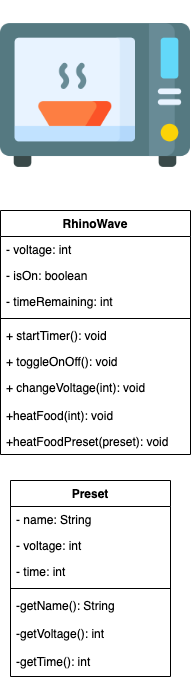

The diagram above was exported from draw.io. Its source (the exported page's mxGraphModel, read from the mxfile embedded in the PNG):
<mxGraphModel dx="1251" dy="619" grid="1" gridSize="10" guides="1" tooltips="1" connect="1" arrows="1" fold="1" page="1" pageScale="1" pageWidth="850" pageHeight="1100" math="0" shadow="0">
  <root>
    <mxCell id="0" />
    <mxCell id="1" parent="0" />
    <mxCell id="zC5DyobcaLvKSK5icKDv-1" value="" style="shape=image;verticalLabelPosition=bottom;labelBackgroundColor=#ffffff;verticalAlign=top;aspect=fixed;imageAspect=0;image=data:image/png,(base64 omitted: 16944 chars);" parent="1" vertex="1">
      <mxGeometry width="190" height="190" as="geometry" />
    </mxCell>
    <mxCell id="zC5DyobcaLvKSK5icKDv-6" value="RhinoWave" style="swimlane;fontStyle=1;align=center;verticalAlign=top;childLayout=stackLayout;horizontal=1;startSize=26;horizontalStack=0;resizeParent=1;resizeParentMax=0;resizeLast=0;collapsible=1;marginBottom=0;" parent="1" vertex="1">
      <mxGeometry y="210" width="190" height="244" as="geometry" />
    </mxCell>
    <mxCell id="zC5DyobcaLvKSK5icKDv-7" value="- voltage: int" style="text;strokeColor=none;fillColor=none;align=left;verticalAlign=top;spacingLeft=4;spacingRight=4;overflow=hidden;rotatable=0;points=[[0,0.5],[1,0.5]];portConstraint=eastwest;" parent="zC5DyobcaLvKSK5icKDv-6" vertex="1">
      <mxGeometry y="26" width="190" height="26" as="geometry" />
    </mxCell>
    <mxCell id="zC5DyobcaLvKSK5icKDv-12" value="- isOn: boolean" style="text;strokeColor=none;fillColor=none;align=left;verticalAlign=top;spacingLeft=4;spacingRight=4;overflow=hidden;rotatable=0;points=[[0,0.5],[1,0.5]];portConstraint=eastwest;" parent="zC5DyobcaLvKSK5icKDv-6" vertex="1">
      <mxGeometry y="52" width="190" height="26" as="geometry" />
    </mxCell>
    <mxCell id="zC5DyobcaLvKSK5icKDv-13" value="- timeRemaining: int" style="text;strokeColor=none;fillColor=none;align=left;verticalAlign=top;spacingLeft=4;spacingRight=4;overflow=hidden;rotatable=0;points=[[0,0.5],[1,0.5]];portConstraint=eastwest;" parent="zC5DyobcaLvKSK5icKDv-6" vertex="1">
      <mxGeometry y="78" width="190" height="26" as="geometry" />
    </mxCell>
    <mxCell id="zC5DyobcaLvKSK5icKDv-8" value="" style="line;strokeWidth=1;fillColor=none;align=left;verticalAlign=middle;spacingTop=-1;spacingLeft=3;spacingRight=3;rotatable=0;labelPosition=right;points=[];portConstraint=eastwest;" parent="zC5DyobcaLvKSK5icKDv-6" vertex="1">
      <mxGeometry y="104" width="190" height="8" as="geometry" />
    </mxCell>
    <mxCell id="zC5DyobcaLvKSK5icKDv-9" value="+ startTimer(): void " style="text;strokeColor=none;fillColor=none;align=left;verticalAlign=top;spacingLeft=4;spacingRight=4;overflow=hidden;rotatable=0;points=[[0,0.5],[1,0.5]];portConstraint=eastwest;" parent="zC5DyobcaLvKSK5icKDv-6" vertex="1">
      <mxGeometry y="112" width="190" height="26" as="geometry" />
    </mxCell>
    <mxCell id="zC5DyobcaLvKSK5icKDv-31" value="+ toggleOnOff(): void " style="text;strokeColor=none;fillColor=none;align=left;verticalAlign=top;spacingLeft=4;spacingRight=4;overflow=hidden;rotatable=0;points=[[0,0.5],[1,0.5]];portConstraint=eastwest;" parent="zC5DyobcaLvKSK5icKDv-6" vertex="1">
      <mxGeometry y="138" width="190" height="26" as="geometry" />
    </mxCell>
    <mxCell id="zC5DyobcaLvKSK5icKDv-10" value="+ changeVoltage(int): void" style="text;strokeColor=none;fillColor=none;align=left;verticalAlign=top;spacingLeft=4;spacingRight=4;overflow=hidden;rotatable=0;points=[[0,0.5],[1,0.5]];portConstraint=eastwest;" parent="zC5DyobcaLvKSK5icKDv-6" vertex="1">
      <mxGeometry y="164" width="190" height="28" as="geometry" />
    </mxCell>
    <mxCell id="zC5DyobcaLvKSK5icKDv-11" value="+heatFood(int): void" style="text;strokeColor=none;fillColor=none;align=left;verticalAlign=top;spacingLeft=4;spacingRight=4;overflow=hidden;rotatable=0;points=[[0,0.5],[1,0.5]];portConstraint=eastwest;" parent="zC5DyobcaLvKSK5icKDv-6" vertex="1">
      <mxGeometry y="192" width="190" height="26" as="geometry" />
    </mxCell>
    <mxCell id="zC5DyobcaLvKSK5icKDv-28" value="+heatFoodPreset(preset): void" style="text;strokeColor=none;fillColor=none;align=left;verticalAlign=top;spacingLeft=4;spacingRight=4;overflow=hidden;rotatable=0;points=[[0,0.5],[1,0.5]];portConstraint=eastwest;" parent="zC5DyobcaLvKSK5icKDv-6" vertex="1">
      <mxGeometry y="218" width="190" height="26" as="geometry" />
    </mxCell>
    <mxCell id="zC5DyobcaLvKSK5icKDv-14" value="Preset" style="swimlane;fontStyle=1;align=center;verticalAlign=top;childLayout=stackLayout;horizontal=1;startSize=26;horizontalStack=0;resizeParent=1;resizeParentMax=0;resizeLast=0;collapsible=1;marginBottom=0;" parent="1" vertex="1">
      <mxGeometry x="10" y="480" width="160" height="196" as="geometry" />
    </mxCell>
    <mxCell id="zC5DyobcaLvKSK5icKDv-15" value="- name: String" style="text;strokeColor=none;fillColor=none;align=left;verticalAlign=top;spacingLeft=4;spacingRight=4;overflow=hidden;rotatable=0;points=[[0,0.5],[1,0.5]];portConstraint=eastwest;" parent="zC5DyobcaLvKSK5icKDv-14" vertex="1">
      <mxGeometry y="26" width="160" height="26" as="geometry" />
    </mxCell>
    <mxCell id="zC5DyobcaLvKSK5icKDv-18" value="- voltage: int" style="text;strokeColor=none;fillColor=none;align=left;verticalAlign=top;spacingLeft=4;spacingRight=4;overflow=hidden;rotatable=0;points=[[0,0.5],[1,0.5]];portConstraint=eastwest;" parent="zC5DyobcaLvKSK5icKDv-14" vertex="1">
      <mxGeometry y="52" width="160" height="26" as="geometry" />
    </mxCell>
    <mxCell id="zC5DyobcaLvKSK5icKDv-17" value="- time: int" style="text;strokeColor=none;fillColor=none;align=left;verticalAlign=top;spacingLeft=4;spacingRight=4;overflow=hidden;rotatable=0;points=[[0,0.5],[1,0.5]];portConstraint=eastwest;" parent="zC5DyobcaLvKSK5icKDv-14" vertex="1">
      <mxGeometry y="78" width="160" height="26" as="geometry" />
    </mxCell>
    <mxCell id="zC5DyobcaLvKSK5icKDv-16" value="" style="line;strokeWidth=1;fillColor=none;align=left;verticalAlign=middle;spacingTop=-1;spacingLeft=3;spacingRight=3;rotatable=0;labelPosition=right;points=[];portConstraint=eastwest;" parent="zC5DyobcaLvKSK5icKDv-14" vertex="1">
      <mxGeometry y="104" width="160" height="8" as="geometry" />
    </mxCell>
    <mxCell id="zC5DyobcaLvKSK5icKDv-30" value="-getName(): String" style="text;strokeColor=none;fillColor=none;align=left;verticalAlign=top;spacingLeft=4;spacingRight=4;overflow=hidden;rotatable=0;points=[[0,0.5],[1,0.5]];portConstraint=eastwest;" parent="zC5DyobcaLvKSK5icKDv-14" vertex="1">
      <mxGeometry y="112" width="160" height="28" as="geometry" />
    </mxCell>
    <mxCell id="zC5DyobcaLvKSK5icKDv-19" value="-getVoltage(): int" style="text;strokeColor=none;fillColor=none;align=left;verticalAlign=top;spacingLeft=4;spacingRight=4;overflow=hidden;rotatable=0;points=[[0,0.5],[1,0.5]];portConstraint=eastwest;" parent="zC5DyobcaLvKSK5icKDv-14" vertex="1">
      <mxGeometry y="140" width="160" height="28" as="geometry" />
    </mxCell>
    <mxCell id="zC5DyobcaLvKSK5icKDv-29" value="-getTime(): int" style="text;strokeColor=none;fillColor=none;align=left;verticalAlign=top;spacingLeft=4;spacingRight=4;overflow=hidden;rotatable=0;points=[[0,0.5],[1,0.5]];portConstraint=eastwest;" parent="zC5DyobcaLvKSK5icKDv-14" vertex="1">
      <mxGeometry y="168" width="160" height="28" as="geometry" />
    </mxCell>
  </root>
</mxGraphModel>